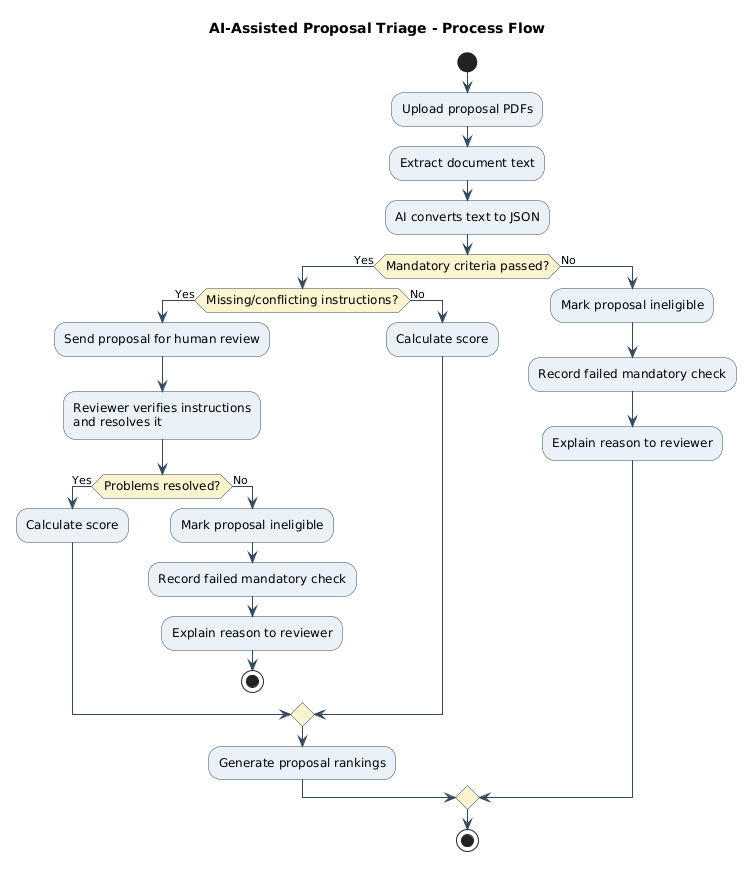

The diagram above was rendered by PlantUML. Its source (embedded in the PNG):
@startuml
title AI-Assisted Proposal Triage - Process Flow

skinparam backgroundColor white
skinparam activity {
    BackgroundColor #EAF2F8
    BorderColor #34495E
    DiamondBackgroundColor #FCF3CF
    DiamondBorderColor #34495E
    FontSize 12
}
skinparam ArrowColor #34495E

start

:Upload proposal PDFs;

:Extract document text;


:AI converts text to JSON;



if (Mandatory criteria passed?) then (Yes)

    if (Missing/conflicting instructions?) then (Yes)
        :Send proposal for human review;
        :Reviewer verifies instructions\nand resolves it;

        if (Problems resolved?) then (Yes)
            :Calculate score;
        else (No)
           :Mark proposal ineligible;
    :Record failed mandatory check;
    :Explain reason to reviewer;

            stop
        endif

    else (No)
        :Calculate score;
    endif



    :Generate proposal rankings;
   


else (No)

    :Mark proposal ineligible;
    :Record failed mandatory check;
    :Explain reason to reviewer;

endif

stop
@enduml